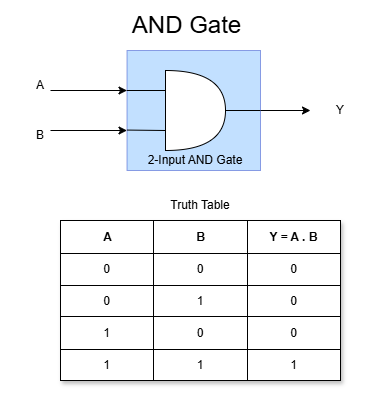

The diagram above was exported from draw.io. Its source (the exported page's mxGraphModel, read from the mxfile embedded in the PNG):
<mxGraphModel dx="873" dy="624" grid="1" gridSize="10" guides="1" tooltips="1" connect="1" arrows="1" fold="1" page="1" pageScale="1" pageWidth="850" pageHeight="1100" math="0" shadow="0">
  <root>
    <mxCell id="0" />
    <mxCell id="1" parent="0" />
    <mxCell id="3psjXFL7ftPGtE5KKYws-5" parent="1" style="text;html=1;whiteSpace=wrap;strokeColor=none;fillColor=none;align=center;verticalAlign=middle;rounded=0;" value="A" vertex="1">
      <mxGeometry height="30" width="60" x="210" y="210" as="geometry" />
    </mxCell>
    <mxCell id="3psjXFL7ftPGtE5KKYws-6" parent="1" style="text;html=1;whiteSpace=wrap;strokeColor=none;fillColor=none;align=center;verticalAlign=middle;rounded=0;" value="B" vertex="1">
      <mxGeometry height="30" width="60" x="210" y="260" as="geometry" />
    </mxCell>
    <mxCell id="3psjXFL7ftPGtE5KKYws-7" parent="1" style="text;html=1;whiteSpace=wrap;strokeColor=none;fillColor=none;align=center;verticalAlign=middle;rounded=0;" value="Y" vertex="1">
      <mxGeometry height="30" width="60" x="510" y="235" as="geometry" />
    </mxCell>
    <mxCell id="3psjXFL7ftPGtE5KKYws-8" parent="1" style="text;html=1;whiteSpace=wrap;strokeColor=none;fillColor=none;align=center;verticalAlign=middle;rounded=0;" value="&lt;font style=&quot;font-size: 24px;&quot;&gt;AND Gate&lt;/font&gt;" vertex="1">
      <mxGeometry height="30" width="113" x="330" y="150" as="geometry" />
    </mxCell>
    <mxCell id="3psjXFL7ftPGtE5KKYws-23" parent="1" style="childLayout=tableLayout;recursiveResize=0;shadow=1;" value="Assets" vertex="1">
      <mxGeometry height="160" width="280" x="260" y="360" as="geometry" />
    </mxCell>
    <mxCell id="3psjXFL7ftPGtE5KKYws-24" parent="3psjXFL7ftPGtE5KKYws-23" style="shape=tableRow;horizontal=0;startSize=0;swimlaneHead=0;swimlaneBody=0;top=0;left=0;bottom=0;right=0;dropTarget=0;collapsible=0;recursiveResize=0;expand=0;fontStyle=0;" vertex="1">
      <mxGeometry height="33" width="280" as="geometry" />
    </mxCell>
    <mxCell id="3psjXFL7ftPGtE5KKYws-25" parent="3psjXFL7ftPGtE5KKYws-24" style="connectable=0;recursiveResize=0;align=center;fontStyle=1;html=1;" value="A" vertex="1">
      <mxGeometry height="33" width="93" as="geometry">
        <mxRectangle height="33" width="93" as="alternateBounds" />
      </mxGeometry>
    </mxCell>
    <mxCell id="3psjXFL7ftPGtE5KKYws-26" parent="3psjXFL7ftPGtE5KKYws-24" style="connectable=0;recursiveResize=0;align=center;fontStyle=1;html=1;" value="&lt;font style=&quot;color: rgb(0, 0, 0);&quot;&gt;B&lt;/font&gt;" vertex="1">
      <mxGeometry height="33" width="94" x="93" as="geometry">
        <mxRectangle height="33" width="94" as="alternateBounds" />
      </mxGeometry>
    </mxCell>
    <mxCell id="3psjXFL7ftPGtE5KKYws-27" parent="3psjXFL7ftPGtE5KKYws-24" style="connectable=0;recursiveResize=0;align=center;fontStyle=1;html=1;" value="Y = A . B" vertex="1">
      <mxGeometry height="33" width="93" x="187" as="geometry">
        <mxRectangle height="33" width="93" as="alternateBounds" />
      </mxGeometry>
    </mxCell>
    <mxCell id="3psjXFL7ftPGtE5KKYws-28" parent="3psjXFL7ftPGtE5KKYws-23" style="shape=tableRow;horizontal=0;startSize=0;swimlaneHead=0;swimlaneBody=0;top=0;left=0;bottom=0;right=0;dropTarget=0;collapsible=0;recursiveResize=0;expand=0;fontStyle=0;" value="" vertex="1">
      <mxGeometry height="32" width="280" y="33" as="geometry" />
    </mxCell>
    <mxCell id="3psjXFL7ftPGtE5KKYws-29" parent="3psjXFL7ftPGtE5KKYws-28" style="connectable=0;recursiveResize=0;align=center;whiteSpace=wrap;html=1;" value="0" vertex="1">
      <mxGeometry height="32" width="93" as="geometry">
        <mxRectangle height="32" width="93" as="alternateBounds" />
      </mxGeometry>
    </mxCell>
    <mxCell id="3psjXFL7ftPGtE5KKYws-30" parent="3psjXFL7ftPGtE5KKYws-28" style="connectable=0;recursiveResize=0;align=center;whiteSpace=wrap;html=1;" value="0" vertex="1">
      <mxGeometry height="32" width="94" x="93" as="geometry">
        <mxRectangle height="32" width="94" as="alternateBounds" />
      </mxGeometry>
    </mxCell>
    <mxCell id="3psjXFL7ftPGtE5KKYws-31" parent="3psjXFL7ftPGtE5KKYws-28" style="connectable=0;recursiveResize=0;align=center;whiteSpace=wrap;html=1;" value="0" vertex="1">
      <mxGeometry height="32" width="93" x="187" as="geometry">
        <mxRectangle height="32" width="93" as="alternateBounds" />
      </mxGeometry>
    </mxCell>
    <mxCell id="3psjXFL7ftPGtE5KKYws-32" parent="3psjXFL7ftPGtE5KKYws-23" style="shape=tableRow;horizontal=0;startSize=0;swimlaneHead=0;swimlaneBody=0;top=0;left=0;bottom=0;right=0;dropTarget=0;collapsible=0;recursiveResize=0;expand=0;fontStyle=1;" value="" vertex="1">
      <mxGeometry height="31" width="280" y="65" as="geometry" />
    </mxCell>
    <mxCell id="3psjXFL7ftPGtE5KKYws-33" parent="3psjXFL7ftPGtE5KKYws-32" style="connectable=0;recursiveResize=0;whiteSpace=wrap;html=1;" value="0" vertex="1">
      <mxGeometry height="31" width="93" as="geometry">
        <mxRectangle height="31" width="93" as="alternateBounds" />
      </mxGeometry>
    </mxCell>
    <mxCell id="3psjXFL7ftPGtE5KKYws-34" parent="3psjXFL7ftPGtE5KKYws-32" style="connectable=0;recursiveResize=0;whiteSpace=wrap;html=1;" value="1" vertex="1">
      <mxGeometry height="31" width="94" x="93" as="geometry">
        <mxRectangle height="31" width="94" as="alternateBounds" />
      </mxGeometry>
    </mxCell>
    <mxCell id="3psjXFL7ftPGtE5KKYws-35" parent="3psjXFL7ftPGtE5KKYws-32" style="connectable=0;recursiveResize=0;whiteSpace=wrap;html=1;" value="0" vertex="1">
      <mxGeometry height="31" width="93" x="187" as="geometry">
        <mxRectangle height="31" width="93" as="alternateBounds" />
      </mxGeometry>
    </mxCell>
    <mxCell id="3psjXFL7ftPGtE5KKYws-36" parent="3psjXFL7ftPGtE5KKYws-23" style="shape=tableRow;horizontal=0;startSize=0;swimlaneHead=0;swimlaneBody=0;top=0;left=0;bottom=0;right=0;dropTarget=0;collapsible=0;recursiveResize=0;expand=0;fontStyle=0;" value="" vertex="1">
      <mxGeometry height="33" width="280" y="96" as="geometry" />
    </mxCell>
    <mxCell id="3psjXFL7ftPGtE5KKYws-37" parent="3psjXFL7ftPGtE5KKYws-36" style="connectable=0;recursiveResize=0;fontStyle=0;align=center;whiteSpace=wrap;html=1;" value="1" vertex="1">
      <mxGeometry height="33" width="93" as="geometry">
        <mxRectangle height="33" width="93" as="alternateBounds" />
      </mxGeometry>
    </mxCell>
    <mxCell id="3psjXFL7ftPGtE5KKYws-38" parent="3psjXFL7ftPGtE5KKYws-36" style="connectable=0;recursiveResize=0;fontStyle=0;align=center;whiteSpace=wrap;html=1;" value="0" vertex="1">
      <mxGeometry height="33" width="94" x="93" as="geometry">
        <mxRectangle height="33" width="94" as="alternateBounds" />
      </mxGeometry>
    </mxCell>
    <mxCell id="3psjXFL7ftPGtE5KKYws-39" parent="3psjXFL7ftPGtE5KKYws-36" style="connectable=0;recursiveResize=0;fontStyle=0;align=center;whiteSpace=wrap;html=1;" value="0" vertex="1">
      <mxGeometry height="33" width="93" x="187" as="geometry">
        <mxRectangle height="33" width="93" as="alternateBounds" />
      </mxGeometry>
    </mxCell>
    <mxCell id="3psjXFL7ftPGtE5KKYws-40" parent="3psjXFL7ftPGtE5KKYws-23" style="shape=tableRow;horizontal=0;startSize=0;swimlaneHead=0;swimlaneBody=0;top=0;left=0;bottom=0;right=0;dropTarget=0;collapsible=0;recursiveResize=0;expand=0;fontStyle=1;" value="" vertex="1">
      <mxGeometry height="31" width="280" y="129" as="geometry" />
    </mxCell>
    <mxCell id="3psjXFL7ftPGtE5KKYws-41" parent="3psjXFL7ftPGtE5KKYws-40" style="connectable=0;recursiveResize=0;whiteSpace=wrap;html=1;" value="1" vertex="1">
      <mxGeometry height="31" width="93" as="geometry">
        <mxRectangle height="31" width="93" as="alternateBounds" />
      </mxGeometry>
    </mxCell>
    <mxCell id="3psjXFL7ftPGtE5KKYws-42" parent="3psjXFL7ftPGtE5KKYws-40" style="connectable=0;recursiveResize=0;whiteSpace=wrap;html=1;" value="1" vertex="1">
      <mxGeometry height="31" width="94" x="93" as="geometry">
        <mxRectangle height="31" width="94" as="alternateBounds" />
      </mxGeometry>
    </mxCell>
    <mxCell id="3psjXFL7ftPGtE5KKYws-43" parent="3psjXFL7ftPGtE5KKYws-40" style="connectable=0;recursiveResize=0;whiteSpace=wrap;html=1;" value="1" vertex="1">
      <mxGeometry height="31" width="93" x="187" as="geometry">
        <mxRectangle height="31" width="93" as="alternateBounds" />
      </mxGeometry>
    </mxCell>
    <mxCell id="JkmY1wO09ejejRw-D9o9-8" edge="1" parent="1" source="JkmY1wO09ejejRw-D9o9-4" style="edgeStyle=orthogonalEdgeStyle;rounded=0;orthogonalLoop=1;jettySize=auto;html=1;exitX=1;exitY=0.5;exitDx=0;exitDy=0;" target="3psjXFL7ftPGtE5KKYws-7">
      <mxGeometry relative="1" as="geometry" />
    </mxCell>
    <mxCell id="JkmY1wO09ejejRw-D9o9-4" parent="1" style="rounded=0;whiteSpace=wrap;html=1;fillColor=#66B2FF;fontColor=#ffffff;strokeColor=#001DBC;opacity=40;" value="" vertex="1">
      <mxGeometry height="120" width="133.5" x="326.5" y="190" as="geometry" />
    </mxCell>
    <mxCell id="JkmY1wO09ejejRw-D9o9-11" edge="1" parent="1" style="endArrow=classic;html=1;rounded=0;entryX=0;entryY=0.25;entryDx=0;entryDy=0;" value="">
      <mxGeometry height="50" relative="1" width="50" as="geometry">
        <mxPoint x="250" y="230" as="sourcePoint" />
        <mxPoint x="326.5" y="230" as="targetPoint" />
      </mxGeometry>
    </mxCell>
    <mxCell id="JkmY1wO09ejejRw-D9o9-12" edge="1" parent="1" style="endArrow=classic;html=1;rounded=0;entryX=0;entryY=0.75;entryDx=0;entryDy=0;" value="">
      <mxGeometry height="50" relative="1" width="50" as="geometry">
        <mxPoint x="250" y="270" as="sourcePoint" />
        <mxPoint x="326.5" y="270" as="targetPoint" />
      </mxGeometry>
    </mxCell>
    <mxCell id="mJkSz6Af0GuPfCKuYrvP-1" parent="1" style="shape=or;whiteSpace=wrap;html=1;" value="" vertex="1">
      <mxGeometry height="80" width="60" x="365" y="210" as="geometry" />
    </mxCell>
    <mxCell id="mJkSz6Af0GuPfCKuYrvP-2" edge="1" parent="1" source="JkmY1wO09ejejRw-D9o9-4" style="endArrow=none;html=1;rounded=0;entryX=1;entryY=0.5;entryDx=0;entryDy=0;entryPerimeter=0;exitX=1;exitY=0.5;exitDx=0;exitDy=0;" target="mJkSz6Af0GuPfCKuYrvP-1" value="">
      <mxGeometry height="50" relative="1" width="50" as="geometry">
        <mxPoint x="370" y="290" as="sourcePoint" />
        <mxPoint x="420" y="240" as="targetPoint" />
      </mxGeometry>
    </mxCell>
    <mxCell id="mJkSz6Af0GuPfCKuYrvP-4" edge="1" parent="1" source="mJkSz6Af0GuPfCKuYrvP-1" style="endArrow=none;html=1;rounded=0;exitX=0;exitY=0.25;exitDx=0;exitDy=0;exitPerimeter=0;" value="">
      <mxGeometry height="50" relative="1" width="50" as="geometry">
        <mxPoint x="340" y="300" as="sourcePoint" />
        <mxPoint x="326" y="230" as="targetPoint" />
      </mxGeometry>
    </mxCell>
    <mxCell id="mJkSz6Af0GuPfCKuYrvP-5" edge="1" parent="1" source="JkmY1wO09ejejRw-D9o9-4" style="endArrow=none;html=1;rounded=0;entryX=0;entryY=0.75;entryDx=0;entryDy=0;entryPerimeter=0;exitX=-0.001;exitY=0.663;exitDx=0;exitDy=0;exitPerimeter=0;" target="mJkSz6Af0GuPfCKuYrvP-1" value="">
      <mxGeometry height="50" relative="1" width="50" as="geometry">
        <mxPoint x="320" y="300" as="sourcePoint" />
        <mxPoint x="370" y="250" as="targetPoint" />
      </mxGeometry>
    </mxCell>
    <mxCell id="mJkSz6Af0GuPfCKuYrvP-6" parent="1" style="text;html=1;whiteSpace=wrap;strokeColor=none;fillColor=none;align=center;verticalAlign=middle;rounded=0;" value="Truth Table" vertex="1">
      <mxGeometry height="30" width="80" x="360" y="330" as="geometry" />
    </mxCell>
    <mxCell id="mJkSz6Af0GuPfCKuYrvP-7" parent="1" style="text;html=1;whiteSpace=wrap;strokeColor=none;fillColor=none;align=center;verticalAlign=middle;rounded=0;" value="2-Input AND Gate" vertex="1">
      <mxGeometry height="30" width="110" x="340" y="285" as="geometry" />
    </mxCell>
  </root>
</mxGraphModel>